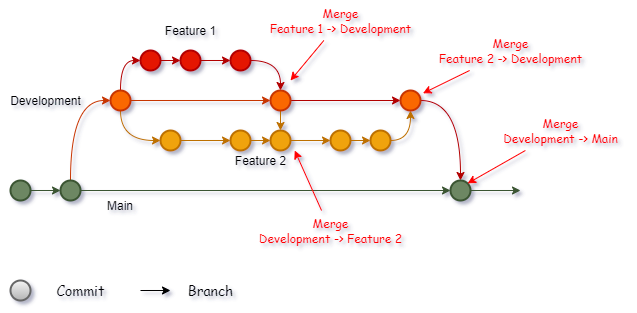

The diagram above was exported from draw.io. Its source (the exported page's mxGraphModel, read from the mxfile embedded in the PNG):
<mxGraphModel dx="1191" dy="822" grid="1" gridSize="10" guides="1" tooltips="1" connect="1" arrows="1" fold="1" page="1" pageScale="1" pageWidth="827" pageHeight="1169" math="0" shadow="0">
  <root>
    <mxCell id="0" />
    <mxCell id="1" parent="0" />
    <mxCell id="2" style="edgeStyle=orthogonalEdgeStyle;curved=1;orthogonalLoop=1;jettySize=auto;html=1;entryX=0;entryY=0.5;entryDx=0;entryDy=0;entryPerimeter=0;fillColor=#fa6800;strokeColor=#C73500;" edge="1" source="4" target="8" parent="1">
      <mxGeometry relative="1" as="geometry">
        <Array as="points">
          <mxPoint x="130" y="140" />
        </Array>
      </mxGeometry>
    </mxCell>
    <mxCell id="3" style="edgeStyle=orthogonalEdgeStyle;curved=1;orthogonalLoop=1;jettySize=auto;html=1;fillColor=#6d8764;strokeColor=#3A5431;" edge="1" source="4" target="31" parent="1">
      <mxGeometry relative="1" as="geometry" />
    </mxCell>
    <mxCell id="4" value="" style="strokeWidth=2;html=1;shape=mxgraph.flowchart.start_2;whiteSpace=wrap;aspect=fixed;fillColor=#6d8764;strokeColor=#3A5431;fontColor=#ffffff;" vertex="1" parent="1">
      <mxGeometry x="120" y="220" width="20" height="20" as="geometry" />
    </mxCell>
    <mxCell id="5" style="edgeStyle=orthogonalEdgeStyle;curved=1;orthogonalLoop=1;jettySize=auto;html=1;entryX=0;entryY=0.5;entryDx=0;entryDy=0;entryPerimeter=0;fillColor=#e51400;strokeColor=#B20000;" edge="1" source="8" target="10" parent="1">
      <mxGeometry relative="1" as="geometry">
        <Array as="points">
          <mxPoint x="180" y="100" />
        </Array>
      </mxGeometry>
    </mxCell>
    <mxCell id="6" style="edgeStyle=orthogonalEdgeStyle;curved=1;orthogonalLoop=1;jettySize=auto;html=1;entryX=0;entryY=0.5;entryDx=0;entryDy=0;entryPerimeter=0;fillColor=#fa6800;strokeColor=#C73500;" edge="1" source="8" target="23" parent="1">
      <mxGeometry relative="1" as="geometry" />
    </mxCell>
    <mxCell id="7" style="edgeStyle=orthogonalEdgeStyle;curved=1;orthogonalLoop=1;jettySize=auto;html=1;entryX=0;entryY=0.5;entryDx=0;entryDy=0;entryPerimeter=0;fillColor=#f0a30a;strokeColor=#BD7000;" edge="1" source="8" target="16" parent="1">
      <mxGeometry relative="1" as="geometry">
        <Array as="points">
          <mxPoint x="180" y="180" />
        </Array>
      </mxGeometry>
    </mxCell>
    <mxCell id="8" value="" style="strokeWidth=2;html=1;shape=mxgraph.flowchart.start_2;whiteSpace=wrap;aspect=fixed;fillColor=#fa6800;strokeColor=#C73500;fontColor=#000000;" vertex="1" parent="1">
      <mxGeometry x="170" y="130" width="20" height="20" as="geometry" />
    </mxCell>
    <mxCell id="9" style="edgeStyle=orthogonalEdgeStyle;curved=1;orthogonalLoop=1;jettySize=auto;html=1;entryX=0;entryY=0.5;entryDx=0;entryDy=0;entryPerimeter=0;fillColor=#e51400;strokeColor=#B20000;" edge="1" source="10" target="12" parent="1">
      <mxGeometry relative="1" as="geometry" />
    </mxCell>
    <mxCell id="10" value="" style="strokeWidth=2;html=1;shape=mxgraph.flowchart.start_2;whiteSpace=wrap;aspect=fixed;fillColor=#e51400;strokeColor=#B20000;fontColor=#ffffff;" vertex="1" parent="1">
      <mxGeometry x="200" y="90" width="20" height="20" as="geometry" />
    </mxCell>
    <mxCell id="11" style="edgeStyle=orthogonalEdgeStyle;curved=1;orthogonalLoop=1;jettySize=auto;html=1;entryX=0;entryY=0.5;entryDx=0;entryDy=0;entryPerimeter=0;fillColor=#e51400;strokeColor=#B20000;" edge="1" source="12" target="14" parent="1">
      <mxGeometry relative="1" as="geometry" />
    </mxCell>
    <mxCell id="12" value="" style="strokeWidth=2;html=1;shape=mxgraph.flowchart.start_2;whiteSpace=wrap;aspect=fixed;fillColor=#e51400;strokeColor=#B20000;fontColor=#ffffff;" vertex="1" parent="1">
      <mxGeometry x="240" y="90" width="20" height="20" as="geometry" />
    </mxCell>
    <mxCell id="13" style="edgeStyle=orthogonalEdgeStyle;curved=1;orthogonalLoop=1;jettySize=auto;html=1;entryX=0.5;entryY=0;entryDx=0;entryDy=0;entryPerimeter=0;fillColor=#e51400;strokeColor=#B20000;" edge="1" source="14" target="23" parent="1">
      <mxGeometry relative="1" as="geometry" />
    </mxCell>
    <mxCell id="14" value="" style="strokeWidth=2;html=1;shape=mxgraph.flowchart.start_2;whiteSpace=wrap;aspect=fixed;fillColor=#e51400;strokeColor=#B20000;fontColor=#ffffff;" vertex="1" parent="1">
      <mxGeometry x="290" y="90" width="20" height="20" as="geometry" />
    </mxCell>
    <mxCell id="15" style="edgeStyle=orthogonalEdgeStyle;curved=1;orthogonalLoop=1;jettySize=auto;html=1;entryX=0;entryY=0.5;entryDx=0;entryDy=0;entryPerimeter=0;fillColor=#f0a30a;strokeColor=#BD7000;" edge="1" source="16" target="18" parent="1">
      <mxGeometry relative="1" as="geometry" />
    </mxCell>
    <mxCell id="16" value="" style="strokeWidth=2;html=1;shape=mxgraph.flowchart.start_2;whiteSpace=wrap;aspect=fixed;fillColor=#f0a30a;strokeColor=#BD7000;fontColor=#000000;" vertex="1" parent="1">
      <mxGeometry x="220" y="170" width="20" height="20" as="geometry" />
    </mxCell>
    <mxCell id="17" style="edgeStyle=orthogonalEdgeStyle;curved=1;orthogonalLoop=1;jettySize=auto;html=1;entryX=0;entryY=0.5;entryDx=0;entryDy=0;entryPerimeter=0;fillColor=#f0a30a;strokeColor=#BD7000;" edge="1" source="18" target="25" parent="1">
      <mxGeometry relative="1" as="geometry" />
    </mxCell>
    <mxCell id="18" value="" style="strokeWidth=2;html=1;shape=mxgraph.flowchart.start_2;whiteSpace=wrap;aspect=fixed;fillColor=#f0a30a;strokeColor=#BD7000;fontColor=#000000;" vertex="1" parent="1">
      <mxGeometry x="290" y="170" width="20" height="20" as="geometry" />
    </mxCell>
    <mxCell id="19" style="edgeStyle=orthogonalEdgeStyle;curved=1;orthogonalLoop=1;jettySize=auto;html=1;entryX=0;entryY=0.5;entryDx=0;entryDy=0;entryPerimeter=0;fillColor=#f0a30a;strokeColor=#BD7000;" edge="1" source="20" target="27" parent="1">
      <mxGeometry relative="1" as="geometry" />
    </mxCell>
    <mxCell id="20" value="" style="strokeWidth=2;html=1;shape=mxgraph.flowchart.start_2;whiteSpace=wrap;aspect=fixed;fillColor=#f0a30a;strokeColor=#BD7000;fontColor=#000000;" vertex="1" parent="1">
      <mxGeometry x="390" y="170" width="20" height="20" as="geometry" />
    </mxCell>
    <mxCell id="21" style="edgeStyle=orthogonalEdgeStyle;curved=1;orthogonalLoop=1;jettySize=auto;html=1;fillColor=#f0a30a;strokeColor=#BD7000;" edge="1" source="23" target="25" parent="1">
      <mxGeometry relative="1" as="geometry" />
    </mxCell>
    <mxCell id="22" style="edgeStyle=orthogonalEdgeStyle;curved=1;orthogonalLoop=1;jettySize=auto;html=1;entryX=0;entryY=0.5;entryDx=0;entryDy=0;entryPerimeter=0;fillColor=#e51400;strokeColor=#B20000;" edge="1" source="23" target="29" parent="1">
      <mxGeometry relative="1" as="geometry" />
    </mxCell>
    <mxCell id="23" value="" style="strokeWidth=2;html=1;shape=mxgraph.flowchart.start_2;whiteSpace=wrap;aspect=fixed;fillColor=#fa6800;strokeColor=#C73500;fontColor=#000000;" vertex="1" parent="1">
      <mxGeometry x="330" y="130" width="20" height="20" as="geometry" />
    </mxCell>
    <mxCell id="24" style="edgeStyle=orthogonalEdgeStyle;curved=1;orthogonalLoop=1;jettySize=auto;html=1;fillColor=#f0a30a;strokeColor=#BD7000;" edge="1" source="25" parent="1">
      <mxGeometry relative="1" as="geometry">
        <mxPoint x="390" y="180" as="targetPoint" />
      </mxGeometry>
    </mxCell>
    <mxCell id="25" value="" style="strokeWidth=2;html=1;shape=mxgraph.flowchart.start_2;whiteSpace=wrap;aspect=fixed;fillColor=#f0a30a;strokeColor=#BD7000;fontColor=#000000;" vertex="1" parent="1">
      <mxGeometry x="330" y="170" width="20" height="20" as="geometry" />
    </mxCell>
    <mxCell id="26" style="edgeStyle=orthogonalEdgeStyle;curved=1;orthogonalLoop=1;jettySize=auto;html=1;entryX=0.5;entryY=1;entryDx=0;entryDy=0;entryPerimeter=0;fillColor=#f0a30a;strokeColor=#BD7000;" edge="1" source="27" target="29" parent="1">
      <mxGeometry relative="1" as="geometry" />
    </mxCell>
    <mxCell id="27" value="" style="strokeWidth=2;html=1;shape=mxgraph.flowchart.start_2;whiteSpace=wrap;aspect=fixed;fillColor=#f0a30a;strokeColor=#BD7000;fontColor=#000000;" vertex="1" parent="1">
      <mxGeometry x="430" y="170" width="20" height="20" as="geometry" />
    </mxCell>
    <mxCell id="28" style="edgeStyle=orthogonalEdgeStyle;curved=1;orthogonalLoop=1;jettySize=auto;html=1;entryX=0.5;entryY=0;entryDx=0;entryDy=0;entryPerimeter=0;fillColor=#e51400;strokeColor=#B20000;" edge="1" source="29" target="31" parent="1">
      <mxGeometry relative="1" as="geometry" />
    </mxCell>
    <mxCell id="29" value="" style="strokeWidth=2;html=1;shape=mxgraph.flowchart.start_2;whiteSpace=wrap;aspect=fixed;fillColor=#fa6800;strokeColor=#C73500;fontColor=#000000;" vertex="1" parent="1">
      <mxGeometry x="460" y="130" width="20" height="20" as="geometry" />
    </mxCell>
    <mxCell id="30" style="edgeStyle=orthogonalEdgeStyle;curved=1;orthogonalLoop=1;jettySize=auto;html=1;fillColor=#6d8764;strokeColor=#3A5431;" edge="1" source="31" parent="1">
      <mxGeometry relative="1" as="geometry">
        <mxPoint x="580" y="230" as="targetPoint" />
      </mxGeometry>
    </mxCell>
    <mxCell id="31" value="" style="strokeWidth=2;html=1;shape=mxgraph.flowchart.start_2;whiteSpace=wrap;aspect=fixed;fillColor=#6d8764;strokeColor=#3A5431;fontColor=#ffffff;" vertex="1" parent="1">
      <mxGeometry x="510" y="220" width="20" height="20" as="geometry" />
    </mxCell>
    <mxCell id="32" value="Main" style="text;html=1;strokeColor=none;fillColor=none;align=center;verticalAlign=middle;whiteSpace=wrap;rounded=0;" vertex="1" parent="1">
      <mxGeometry x="150" y="230" width="60" height="30" as="geometry" />
    </mxCell>
    <mxCell id="33" value="Development" style="text;html=1;align=center;verticalAlign=middle;resizable=0;points=[];autosize=1;strokeColor=none;fillColor=none;" vertex="1" parent="1">
      <mxGeometry x="60" y="130" width="90" height="20" as="geometry" />
    </mxCell>
    <mxCell id="34" value="Feature 1" style="text;html=1;align=center;verticalAlign=middle;resizable=0;points=[];autosize=1;strokeColor=none;fillColor=none;" vertex="1" parent="1">
      <mxGeometry x="215" y="60" width="70" height="20" as="geometry" />
    </mxCell>
    <mxCell id="35" value="Feature 2" style="text;html=1;align=center;verticalAlign=middle;resizable=0;points=[];autosize=1;strokeColor=none;fillColor=none;" vertex="1" parent="1">
      <mxGeometry x="285" y="190" width="70" height="20" as="geometry" />
    </mxCell>
    <mxCell id="36" style="edgeStyle=orthogonalEdgeStyle;curved=1;orthogonalLoop=1;jettySize=auto;html=1;entryX=0;entryY=0.5;entryDx=0;entryDy=0;entryPerimeter=0;fillColor=#6d8764;strokeColor=#3A5431;" edge="1" source="37" target="4" parent="1">
      <mxGeometry relative="1" as="geometry" />
    </mxCell>
    <mxCell id="37" value="" style="strokeWidth=2;html=1;shape=mxgraph.flowchart.start_2;whiteSpace=wrap;aspect=fixed;fillColor=#6d8764;strokeColor=#3A5431;fontColor=#ffffff;" vertex="1" parent="1">
      <mxGeometry x="70" y="220" width="20" height="20" as="geometry" />
    </mxCell>
    <mxCell id="38" style="edgeStyle=none;rounded=0;orthogonalLoop=1;jettySize=auto;html=1;strokeColor=#FF0000;" edge="1" source="39" parent="1">
      <mxGeometry relative="1" as="geometry">
        <mxPoint x="350" y="120" as="targetPoint" />
      </mxGeometry>
    </mxCell>
    <mxCell id="39" value="&lt;font face=&quot;Comic Sans MS&quot; color=&quot;#ff0000&quot;&gt;Merge&lt;br&gt;Feature 1 -&amp;gt; Development&lt;/font&gt;" style="text;html=1;align=center;verticalAlign=middle;resizable=0;points=[];autosize=1;strokeColor=none;fillColor=none;" vertex="1" parent="1">
      <mxGeometry x="320" y="40" width="160" height="40" as="geometry" />
    </mxCell>
    <mxCell id="40" style="edgeStyle=none;rounded=0;orthogonalLoop=1;jettySize=auto;html=1;entryX=0.989;entryY=0.002;entryDx=0;entryDy=0;entryPerimeter=0;strokeColor=#FF0000;" edge="1" source="41" target="35" parent="1">
      <mxGeometry relative="1" as="geometry" />
    </mxCell>
    <mxCell id="41" value="&lt;font face=&quot;Comic Sans MS&quot;&gt;Merge&lt;br&gt;Development -&amp;gt; Feature 2&lt;/font&gt;" style="text;html=1;align=center;verticalAlign=middle;resizable=0;points=[];autosize=1;strokeColor=none;fillColor=none;fontColor=#FF0000;" vertex="1" parent="1">
      <mxGeometry x="310" y="250" width="160" height="40" as="geometry" />
    </mxCell>
    <mxCell id="42" style="edgeStyle=none;rounded=0;orthogonalLoop=1;jettySize=auto;html=1;entryX=1.124;entryY=0.14;entryDx=0;entryDy=0;entryPerimeter=0;fontColor=#FF0000;strokeColor=#FF0000;" edge="1" source="43" target="29" parent="1">
      <mxGeometry relative="1" as="geometry" />
    </mxCell>
    <mxCell id="43" value="&lt;font face=&quot;Comic Sans MS&quot; color=&quot;#ff0000&quot;&gt;Merge&lt;br&gt;Feature 2 -&amp;gt; Development&lt;/font&gt;" style="text;html=1;align=center;verticalAlign=middle;resizable=0;points=[];autosize=1;strokeColor=none;fillColor=none;" vertex="1" parent="1">
      <mxGeometry x="490" y="70" width="160" height="40" as="geometry" />
    </mxCell>
    <mxCell id="44" style="edgeStyle=none;rounded=0;orthogonalLoop=1;jettySize=auto;html=1;entryX=0.855;entryY=0.145;entryDx=0;entryDy=0;entryPerimeter=0;fontColor=#FF0000;strokeColor=#FF0000;" edge="1" source="45" target="31" parent="1">
      <mxGeometry relative="1" as="geometry" />
    </mxCell>
    <mxCell id="45" value="&lt;font face=&quot;Comic Sans MS&quot; color=&quot;#ff0000&quot;&gt;Merge&lt;br&gt;Development -&amp;gt; Main&lt;/font&gt;" style="text;html=1;align=center;verticalAlign=middle;resizable=0;points=[];autosize=1;strokeColor=none;fillColor=none;" vertex="1" parent="1">
      <mxGeometry x="555" y="150" width="130" height="40" as="geometry" />
    </mxCell>
    <mxCell id="46" value="" style="strokeWidth=2;html=1;shape=mxgraph.flowchart.start_2;whiteSpace=wrap;aspect=fixed;fillColor=#f5f5f5;strokeColor=#666666;gradientColor=#b3b3b3;" vertex="1" parent="1">
      <mxGeometry x="70" y="320" width="20" height="20" as="geometry" />
    </mxCell>
    <mxCell id="47" value="" style="endArrow=classic;html=1;fontColor=#FF0000;strokeColor=#000000;curved=1;" edge="1" parent="1">
      <mxGeometry width="50" height="50" relative="1" as="geometry">
        <mxPoint x="200" y="330" as="sourcePoint" />
        <mxPoint x="230" y="330" as="targetPoint" />
      </mxGeometry>
    </mxCell>
    <mxCell id="48" value="&lt;font face=&quot;Comic Sans MS&quot; style=&quot;font-size: 14px&quot;&gt;Commit&lt;/font&gt;" style="text;html=1;align=center;verticalAlign=middle;resizable=0;points=[];autosize=1;strokeColor=none;fillColor=none;fontColor=#000000;" vertex="1" parent="1">
      <mxGeometry x="110" y="320" width="60" height="20" as="geometry" />
    </mxCell>
    <mxCell id="49" value="&lt;font face=&quot;Comic Sans MS&quot; style=&quot;font-size: 14px&quot;&gt;Branch&lt;/font&gt;" style="text;html=1;align=center;verticalAlign=middle;resizable=0;points=[];autosize=1;strokeColor=none;fillColor=none;fontColor=#000000;" vertex="1" parent="1">
      <mxGeometry x="240" y="320" width="60" height="20" as="geometry" />
    </mxCell>
  </root>
</mxGraphModel>